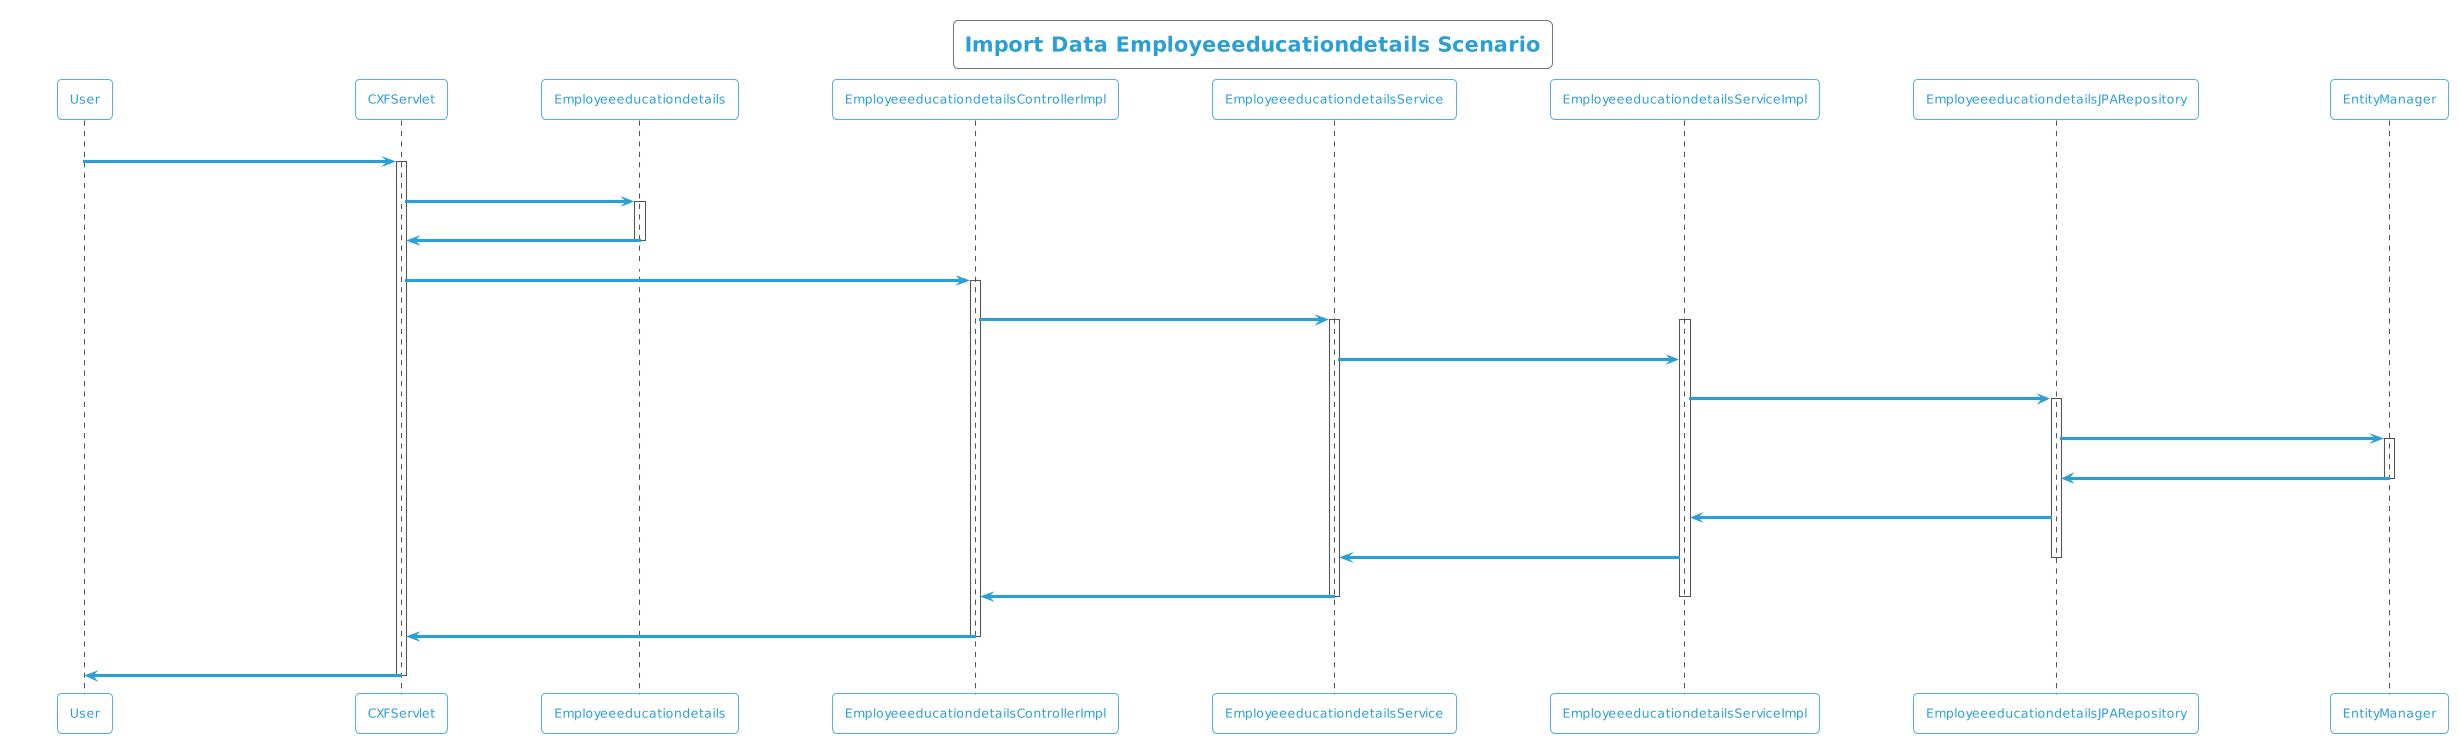

The diagram above was rendered by PlantUML. Its source (embedded in the PNG):
@startuml
!theme cyborg-outline
title Import Data Employeeeducationdetails Scenario
participant User
User -> CXFServlet: POST, Employeeeducationdetails
activate CXFServlet
CXFServlet -> Employeeeducationdetails: << importData >>
activate Employeeeducationdetails
Employeeeducationdetails -> CXFServlet: << instance >>
deactivate Employeeeducationdetails
CXFServlet -> EmployeeeducationdetailsControllerImpl: importData(:Employeeeducationdetails)
activate EmployeeeducationdetailsControllerImpl
EmployeeeducationdetailsControllerImpl -> EmployeeeducationdetailsService: importData(:Employeeeducationdetails)
activate EmployeeeducationdetailsService
activate EmployeeeducationdetailsServiceImpl
EmployeeeducationdetailsService -> EmployeeeducationdetailsServiceImpl: importData(:Employeeeducationdetails)
EmployeeeducationdetailsServiceImpl -> EmployeeeducationdetailsJPARepository: saveAll(:Employeeeducationdetails)
activate EmployeeeducationdetailsJPARepository
EmployeeeducationdetailsJPARepository -> EntityManager: save(:Employeeeducationdetails)
activate EntityManager
EntityManager -> EmployeeeducationdetailsJPARepository: << persisted Employeeeducationdetails >>
deactivate EntityManager
EmployeeeducationdetailsJPARepository -> EmployeeeducationdetailsServiceImpl: << persisted Employeeeducationdetails >>
EmployeeeducationdetailsServiceImpl -> EmployeeeducationdetailsService: << persisted Employeeeducationdetails >>
deactivate EmployeeeducationdetailsJPARepository
EmployeeeducationdetailsService -> EmployeeeducationdetailsControllerImpl: << persisted Employeeeducationdetails >>
deactivate EmployeeeducationdetailsServiceImpl
deactivate EmployeeeducationdetailsService
EmployeeeducationdetailsControllerImpl -> CXFServlet: << persisted Employeeeducationdetails >>
deactivate EmployeeeducationdetailsControllerImpl
CXFServlet -> User: marshalled Employeeeducationdetails XML
deactivate CXFServlet
@enduml